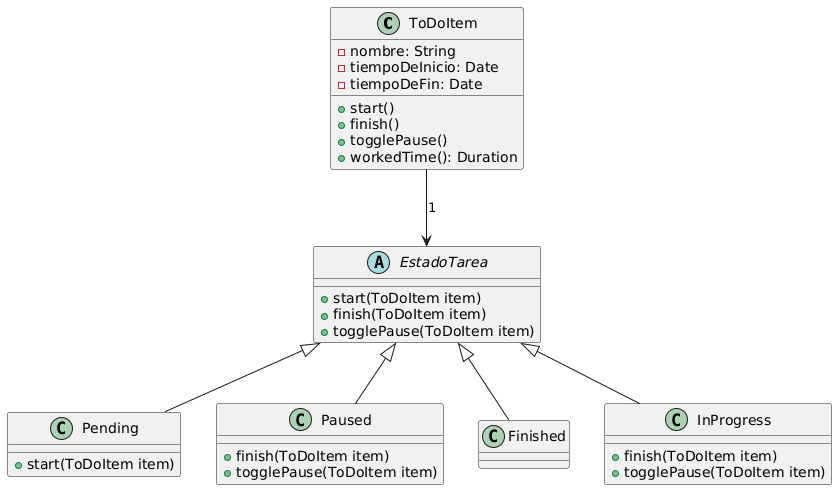

The diagram above was rendered by PlantUML. Its source (embedded in the PNG):
@startuml
class ToDoItem {
  -nombre: String
  -tiempoDeInicio: Date
  -tiempoDeFin: Date
  + start()
  + finish()
  + togglePause()
  + workedTime(): Duration
}

abstract class EstadoTarea{
 + start(ToDoItem item)
 + finish(ToDoItem item)
 + togglePause(ToDoItem item)
 

}

class Pending extends EstadoTarea{
  + start(ToDoItem item)
}

class Paused extends EstadoTarea{
 + finish(ToDoItem item)
 + togglePause(ToDoItem item)
}

class Finished extends EstadoTarea{
}

class InProgress extends EstadoTarea{
 + finish(ToDoItem item)
 + togglePause(ToDoItem item)
}

ToDoItem --> EstadoTarea: "1"
@enduml